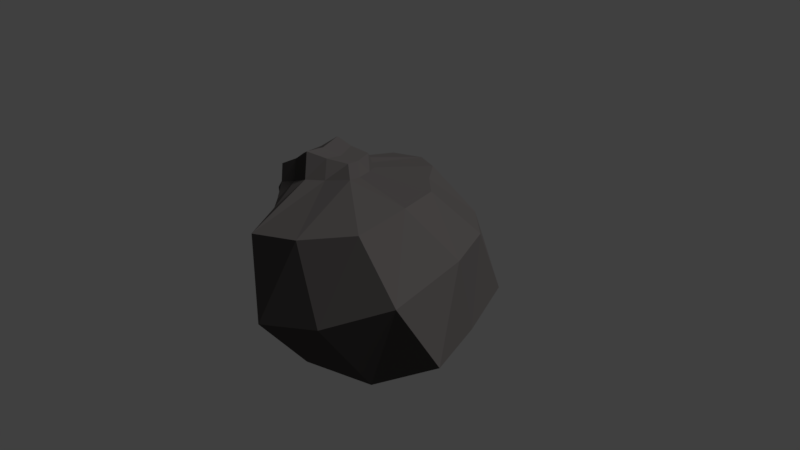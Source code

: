 # Source: kivi_3.blend  (saved by Blender 2.78.0; exported with 4.5.12 LTS)
import bpy
from mathutils import Matrix  # noqa: F401  (used for matrix-valued properties, if any)

bpy.ops.wm.read_factory_settings(use_empty=True)
scene = bpy.context.scene
scene.name = 'Scene'

# ---- collections
col_collection_1 = bpy.data.collections.new('Collection 1'); scene.collection.children.link(col_collection_1)

# ---- materials (node trees are filled in below, after node groups)
mat_kivi_001 = bpy.data.materials.new('kivi.001')
mat_kivi_001.alpha_threshold = 0.0
mat_kivi_001.roughness = 0.5

# ---- material node trees
mat_kivi_001.use_nodes = True; mat_kivi_001.node_tree.nodes.clear()
_N = mat_kivi_001.node_tree.nodes; _L = mat_kivi_001.node_tree.links
n0 = _N.new('ShaderNodeOutputMaterial'); n0.name = 'Material Output'; n0.location = (383, 300)
n1 = _N.new('ShaderNodeMixShader'); n1.name = 'Mix Shader'; n1.location = (163, 320)
n2 = _N.new('ShaderNodeBsdfDiffuse'); n2.name = 'Diffuse BSDF'; n2.location = (-141, 300)
n2.inputs[0].default_value = (0.1585, 0.146, 0.1431, 1.0)
_L.new(n2.outputs[0], n1.inputs[1])
_L.new(n1.outputs[0], n0.inputs[0])
n0.is_active_output = True

# ---- world
world_world = bpy.data.worlds.new('World'); scene.world = world_world
world_world.color = (0.05088, 0.05088, 0.05088)
world_world.use_sun_shadow = False
world_world.sun_shadow_jitter_overblur = 0.0
world_world.cycles.sampling_method = 'MANUAL'

# ---- cameras
cam_camera = bpy.data.cameras.new('Camera')
cam_camera.clip_end = 100.0
cam_camera.lens = 35.0
cam_camera.sensor_width = 32.0
cam_camera.sensor_height = 18.0
cam_camera.ortho_scale = 7.314
cam_camera.dof.focus_distance = 0.0

# ---- lights
light_lamp = bpy.data.lights.new('Lamp', 'SUN')
light_lamp.transmission_factor = 0.0
light_lamp.cutoff_distance = 30.0
light_lamp.angle = 0.1993
light_lamp.energy = 2.0
light_lamp.shadow_buffer_clip_start = 1.001
light_lamp.shadow_soft_size = 0.1
light_lamp.shadow_cascade_max_distance = 1000.0

# ---- meshes
me_cube_001 = bpy.data.meshes.new('Cube.001')
me_cube_001.from_pydata([(-1.329e-07, -1.656, -0.6859), (0.0, 1.004, 0.9615), (0.0, 1.557, -4.371e-08), (0.0, 0.9669, -0.9295), (0.0, -8.742e-08, -1.419), (-1.329e-07, -0.7437, 0.308), (0.39, 0.2252, 0.4873), (0.5733, 0.331, -4.371e-08), (0.39, 0.2252, -0.4873), (0.3615, -1.192e-07, 0.4806), (0.528, -1.192e-07, -4.371e-08), (0.39, -0.2252, 0.4873), (0.5733, -0.331, -4.371e-08), (0.39, -0.2252, -0.4873), (0.3615, -1.192e-07, -0.4806), (0.4688, -0.2706, -0.2242), (-1.031e-07, -0.4503, 0.4873), (-1.627e-07, -1.55, -4.371e-08), (-1.031e-07, -1.433, -1.329), (0.4688, -0.2706, 0.2242), (-7.571e-08, -1.311e-07, 0.8109), (-0.5955, -0.3438, 0.6905), (-1.844, -1.064, -4.371e-08), (-1.711, -0.9876, -1.793), (0.1945, 0.3368, 0.5053), (0.264, 0.4573, -4.371e-08), (-0.9388, 0.542, 1.03), (-2.02, 1.166, -4.371e-08), (-1.595, 0.9211, -1.679), (0.1808, 0.3131, -0.4806), (0.4688, 0.2706, -0.2242), (0.4688, 0.2706, 0.2242), (0.0, 0.4719, -1.139), (0.0, 1.35, -0.559), (0.0, 1.155, 0.4784), (0.1808, -0.3131, 0.4806), (0.2799, -0.4848, -0.6597), (0.264, -0.4573, -4.371e-08), (-0.2559, -0.1477, 0.7133), (-1.213, -0.7004, 0.5802), (-1.972, -1.138, -0.9431), (-0.8169, -1.415, -1.63), (-1.008, -1.746, -4.371e-08), (-0.1808, -0.3131, 0.4806), (-1.451, 0.8379, 0.6941), (-1.96, 1.132, -0.9376), (-1.73, 1.192e-07, -1.717), (-1.781, 1.192e-07, -4.371e-08), (-0.7793, 1.192e-07, 0.8579), (-3.786e-08, 0.4365, 1.054), (0.1942, 0.1121, 0.5413), (0.1942, 0.1121, -0.5413), (0.1942, -0.1121, 0.5413), (0.1942, -0.1121, -0.5413), (-8.941e-08, -0.2242, 0.5413), (-5.155e-08, -0.5795, -1.399), (-0.6743, -0.3893, -1.88), (-0.3654, 0.2109, 1.019), (-0.643, 0.3712, -1.792), (-0.6629, 1.148, -1.352), (-1.0, 1.732, -4.371e-08), (-0.5134, 0.8892, 1.081), (-0.7476, 1.295, 0.6247), (-0.8868, 1.536, -0.7246), (-1.287, 1.192e-07, 0.5499), (-1.996, 1.192e-07, -0.8043), (-0.5915, -1.024, 0.5127), (-0.9992, -1.731, -0.8053), (0.2489, -0.4311, -0.267), (0.2105, -0.3646, 0.2394), (0.4211, -1.192e-07, -0.2394), (0.4211, -1.192e-07, 0.2394), (0.2105, 0.3646, 0.2394), (0.2105, 0.3646, -0.2394)], [], [(73, 25, 7, 30), (1, 49, 24), (4, 32, 51), (72, 24, 6, 31), (4, 51, 53), (71, 9, 11, 19), (70, 10, 12, 15), (6, 50, 9), (11, 52, 35), (4, 53, 55), (69, 35, 16, 5), (68, 37, 17, 0), (67, 42, 22, 40), (16, 54, 43), (4, 55, 56), (66, 43, 21, 39), (65, 47, 27, 45), (21, 38, 48), (4, 56, 58), (64, 48, 26, 44), (63, 60, 2, 33), (26, 57, 61), (4, 58, 32), (62, 61, 1, 34), (60, 62, 34, 2), (27, 44, 62, 60), (44, 26, 61, 62), (32, 59, 3), (32, 58, 59), (58, 28, 59), (61, 49, 1), (61, 57, 49), (57, 20, 49), (59, 63, 33, 3), (28, 45, 63, 59), (45, 27, 60, 63), (47, 64, 44, 27), (22, 39, 64, 47), (39, 21, 48, 64), (58, 46, 28), (58, 56, 46), (56, 23, 46), (48, 57, 26), (48, 38, 57), (38, 20, 57), (46, 65, 45, 28), (23, 40, 65, 46), (40, 22, 47, 65), (42, 66, 39, 22), (17, 5, 66, 42), (5, 16, 43, 66), (56, 41, 23), (56, 55, 41), (55, 18, 41), (43, 38, 21), (43, 54, 38), (54, 20, 38), (41, 67, 40, 23), (18, 0, 67, 41), (0, 17, 42, 67), (36, 68, 0, 18), (13, 15, 68, 36), (15, 12, 37, 68), (37, 69, 5, 17), (12, 19, 69, 37), (19, 11, 35, 69), (55, 36, 18), (55, 53, 36), (53, 13, 36), (35, 54, 16), (35, 52, 54), (52, 20, 54), (9, 52, 11), (9, 50, 52), (50, 20, 52), (14, 70, 15, 13), (8, 30, 70, 14), (30, 7, 10, 70), (10, 71, 19, 12), (7, 31, 71, 10), (31, 6, 9, 71), (53, 14, 13), (53, 51, 14), (51, 8, 14), (25, 72, 31, 7), (2, 34, 72, 25), (34, 1, 24, 72), (51, 29, 8), (51, 32, 29), (32, 3, 29), (24, 50, 6), (24, 49, 50), (49, 20, 50), (29, 73, 30, 8), (3, 33, 73, 29), (33, 2, 25, 73)])
_uv = me_cube_001.uv_layers.new(name='UVMap')
_uv.uv.foreach_set('vector', [0.997, 0.03037, 0.9913, 0.05701, 0.939, 0.06338, 0.9536, 0.03699, 0.2646, 0.007236, 0.3203, 0.08271, 0.2476, 0.1411, 0.003351, 0.334, 0.007443, 0.2442, 0.1164, 0.2533, 0.9978, 0.09937, 1.0, 0.14, 0.9661, 0.144, 0.9544, 0.1016, 0.003351, 0.334, 0.1164, 0.2533, 0.1332, 0.2858, 0.2322, 0.2128, 0.2671, 0.1938, 0.2845, 0.2263, 0.2497, 0.2538, 0.1645, 0.2492, 0.1969, 0.2322, 0.2211, 0.2808, 0.1863, 0.2879, 0.3313, 0.1271, 0.3605, 0.1491, 0.3301, 0.1639, 0.3203, 0.1986, 0.355, 0.1847, 0.3508, 0.2189, 0.003351, 0.334, 0.1332, 0.2858, 0.04958, 0.4167, 0.2624, 0.2634, 0.293, 0.2372, 0.3067, 0.2546, 0.3033, 0.3109, 0.1952, 0.312, 0.2347, 0.2957, 0.3203, 0.4515, 0.2312, 0.5189, 0.8536, 0.7251, 0.977, 0.6981, 0.977, 0.8288, 0.8405, 0.8831, 0.376, 0.2457, 0.3828, 0.2081, 0.4077, 0.2294, 0.9216, 0.2601, 0.928, 0.3541, 0.8035, 0.337, 0.4555, 0.3532, 0.4077, 0.2294, 0.4767, 0.2398, 0.5627, 0.3178, 0.2239, 0.7339, 0.09865, 0.7271, 0.1051, 0.5354, 0.2554, 0.5493, 0.4767, 0.2398, 0.4286, 0.198, 0.5176, 0.1853, 0.9216, 0.2601, 0.8035, 0.337, 0.804, 0.2111, 0.5908, 0.2097, 0.5176, 0.1853, 0.5598, 0.09855, 0.6405, 0.07705, 0.5524, 0.8669, 0.5258, 0.7773, 0.6888, 0.7703, 0.6968, 0.8345, 0.5598, 0.09855, 0.4612, 0.1347, 0.5025, 0.02946, 0.9216, 0.2601, 0.804, 0.2111, 0.9269, 0.1773, 0.573, 0.6545, 0.6174, 0.5584, 0.6968, 0.5883, 0.6958, 0.6697, 0.5258, 0.7773, 0.573, 0.6545, 0.6958, 0.6697, 0.6888, 0.7703, 0.3775, 0.7255, 0.4718, 0.6036, 0.573, 0.6545, 0.5258, 0.7773, 0.4718, 0.6036, 0.5584, 0.5354, 0.6174, 0.5584, 0.573, 0.6545, 0.9269, 0.1773, 0.809, 0.07526, 0.9295, 0.09221, 0.9269, 0.1773, 0.804, 0.2111, 0.809, 0.07526, 0.804, 0.2111, 0.6538, 0.1243, 0.809, 0.07526, 0.5025, 0.02946, 0.41, 0.08721, 0.422, 0.0, 0.5025, 0.02946, 0.4612, 0.1347, 0.41, 0.08721, 0.4612, 0.1347, 0.3941, 0.1641, 0.41, 0.08721, 0.809, 0.07526, 0.7926, 0.0, 0.939, 0.022, 0.9295, 0.09221, 0.4598, 0.9508, 0.3928, 0.8582, 0.5524, 0.8669, 0.6006, 0.9281, 0.3928, 0.8582, 0.3775, 0.7255, 0.5258, 0.7773, 0.5524, 0.8669, 0.09865, 0.7271, 0.0183, 0.7228, 0.0, 0.5839, 0.1051, 0.5354, 0.08853, 0.9017, 0.008529, 0.8376, 0.0183, 0.7228, 0.09865, 0.7271, 0.5627, 0.3178, 0.4767, 0.2398, 0.5176, 0.1853, 0.5908, 0.2097, 0.804, 0.2111, 0.6405, 0.2759, 0.6538, 0.1243, 0.804, 0.2111, 0.8035, 0.337, 0.6405, 0.2759, 0.8035, 0.337, 0.6506, 0.4383, 0.6405, 0.2759, 0.5176, 0.1853, 0.4612, 0.1347, 0.5598, 0.09855, 0.5176, 0.1853, 0.4286, 0.198, 0.4612, 0.1347, 0.4286, 0.198, 0.3941, 0.1641, 0.4612, 0.1347, 0.3736, 0.7421, 0.2239, 0.7339, 0.2554, 0.5493, 0.3775, 0.5908, 0.3775, 0.9049, 0.2366, 0.922, 0.2239, 0.7339, 0.3736, 0.7421, 0.2366, 0.922, 0.08853, 0.9017, 0.09865, 0.7271, 0.2239, 0.7339, 0.4922, 0.4959, 0.4555, 0.3532, 0.5627, 0.3178, 0.6405, 0.4121, 0.3385, 0.4355, 0.365, 0.2979, 0.4555, 0.3532, 0.4922, 0.4959, 0.365, 0.2979, 0.376, 0.2457, 0.4077, 0.2294, 0.4555, 0.3532, 0.8035, 0.337, 0.8004, 0.4995, 0.6506, 0.4383, 0.8035, 0.337, 0.928, 0.3541, 0.8004, 0.4995, 0.928, 0.3541, 0.939, 0.4917, 0.8004, 0.4995, 0.4077, 0.2294, 0.4286, 0.198, 0.4767, 0.2398, 0.4077, 0.2294, 0.3828, 0.2081, 0.4286, 0.198, 0.3828, 0.2081, 0.3941, 0.1641, 0.4286, 0.198, 0.7096, 0.7235, 0.8536, 0.7251, 0.8405, 0.8831, 0.6968, 0.8706, 0.7297, 0.5819, 0.8364, 0.5602, 0.8536, 0.7251, 0.7096, 0.7235, 0.8364, 0.5602, 0.9366, 0.5354, 0.977, 0.6981, 0.8536, 0.7251, 0.1433, 0.35, 0.1952, 0.312, 0.2312, 0.5189, 0.1236, 0.5354, 0.1467, 0.3004, 0.1863, 0.2879, 0.1952, 0.312, 0.1433, 0.35, 0.7157, 1.0, 0.6968, 0.963, 0.7475, 0.9548, 0.7531, 0.9982, 0.2347, 0.2957, 0.2624, 0.2634, 0.3033, 0.3109, 0.3203, 0.4515, 0.6968, 0.963, 0.7099, 0.9286, 0.752, 0.9198, 0.7475, 0.9548, 0.7099, 0.9286, 0.7187, 0.8877, 0.7531, 0.8831, 0.752, 0.9198, 0.04958, 0.4167, 0.1433, 0.35, 0.1236, 0.5354, 0.04958, 0.4167, 0.1332, 0.2858, 0.1433, 0.35, 0.9716, 0.2074, 0.939, 0.1891, 0.9626, 0.144, 0.3508, 0.2189, 0.3828, 0.2081, 0.376, 0.2457, 0.3508, 0.2189, 0.355, 0.1847, 0.3828, 0.2081, 0.355, 0.1847, 0.3941, 0.1641, 0.3828, 0.2081, 0.3301, 0.1639, 0.355, 0.1847, 0.3203, 0.1986, 0.3301, 0.1639, 0.3605, 0.1491, 0.355, 0.1847, 0.2695, 0.171, 0.3186, 0.1646, 0.2863, 0.2036, 0.1312, 0.2669, 0.1645, 0.2492, 0.1863, 0.2879, 0.1467, 0.3004, 0.1129, 0.235, 0.1457, 0.2093, 0.1645, 0.2492, 0.1312, 0.2669, 0.1457, 0.2093, 0.1715, 0.1847, 0.1969, 0.2322, 0.1645, 0.2492, 0.1969, 0.2322, 0.2322, 0.2128, 0.2497, 0.2538, 0.2211, 0.2808, 0.1715, 0.1847, 0.2091, 0.1752, 0.2322, 0.2128, 0.1969, 0.2322, 0.2091, 0.1752, 0.2508, 0.1609, 0.2671, 0.1938, 0.2322, 0.2128, 0.9716, 0.2074, 0.9432, 0.2261, 0.939, 0.1891, 0.9716, 0.2074, 0.9716, 0.244, 0.9432, 0.2261, 0.9716, 0.244, 0.939, 0.2626, 0.9432, 0.2261, 0.9913, 0.05701, 0.9978, 0.09937, 0.9544, 0.1016, 0.939, 0.06338, 0.08719, 0.0, 0.185, 0.02206, 0.2077, 0.1574, 0.1661, 0.1628, 0.185, 0.02206, 0.2646, 0.007236, 0.2476, 0.1411, 0.2077, 0.1574, 0.9716, 0.244, 0.9714, 0.278, 0.939, 0.2626, 0.1164, 0.2533, 0.007443, 0.2442, 0.1101, 0.2193, 0.007443, 0.2442, 0.0, 0.1564, 0.1101, 0.2193, 0.3652, 0.1146, 0.3605, 0.1491, 0.3313, 0.1271, 0.2476, 0.1411, 0.3203, 0.08271, 0.2695, 0.171, 0.3203, 0.08271, 0.3186, 0.1646, 0.2695, 0.171, 1.0, 0.0, 0.997, 0.03037, 0.9536, 0.03699, 0.9645, 0.003531, 0.0, 0.1564, 0.02369, 0.0726, 0.1399, 0.1938, 0.1101, 0.2193, 0.02369, 0.0726, 0.08719, 0.0, 0.1661, 0.1628, 0.1399, 0.1938])
me_cube_001.materials.append(mat_kivi_001)
me_cube_001.use_remesh_preserve_volume = False
me_cube_001.use_remesh_preserve_attributes = False
me_cube_001.use_mirror_vertex_groups = False
me_cube_001.update()

# ---- objects
ob_lamp = bpy.data.objects.new('Lamp', light_lamp)
ob_camera = bpy.data.objects.new('Camera', cam_camera)
ob_cube = bpy.data.objects.new('Cube', me_cube_001)

# ---- transforms, parenting, visibility, modifiers, constraints
ob_lamp.location = (4.076, 1.005, 5.904)
ob_lamp.rotation_euler = (0.6503, 0.05522, 1.866)
ob_lamp.lock_rotations_4d = False
ob_lamp.empty_display_type = 'ARROWS'
ob_lamp.color = (0.0, 0.0, 0.0, 0.0)
ob_lamp.lineart.crease_threshold = 0.0
ob_camera.location = (7.481, -6.508, 5.344)
ob_camera.rotation_euler = (1.109, 0.0, 0.8149)
ob_camera.lock_rotations_4d = False
ob_camera.empty_display_type = 'ARROWS'
ob_camera.color = (0.0, 0.0, 0.0, 0.0)
ob_camera.display_type = 'WIRE'
ob_camera.lineart.crease_threshold = 0.0
ob_cube.location = (-0.286, -0.366, 0.938)
ob_cube.rotation_euler = (-2.926, -1.379, 3.229)
ob_cube.lineart.crease_threshold = 0.0

# ---- collection membership
col_collection_1.objects.link(ob_lamp)
col_collection_1.objects.link(ob_camera)
col_collection_1.objects.link(ob_cube)

# ---- scene / render settings (as saved in the file)
scene.camera = ob_camera
scene.frame_start = 1; scene.frame_end = 250; scene.frame_set(1)
scene.render.engine = 'CYCLES'
scene.render.resolution_percentage = 50
scene.render.dither_intensity = 0.0
scene.cycles.use_denoising = False
scene.cycles.samples = 128
scene.cycles.sampling_pattern = 'TABULATED_SOBOL'
scene.cycles.light_sampling_threshold = 0.0
scene.cycles.use_adaptive_sampling = False
scene.cycles.use_light_tree = False
scene.cycles.blur_glossy = 0.0
scene.cycles.sample_clamp_indirect = 0.0
scene.view_settings.view_transform = 'Standard'
bpy.context.view_layer.update()
